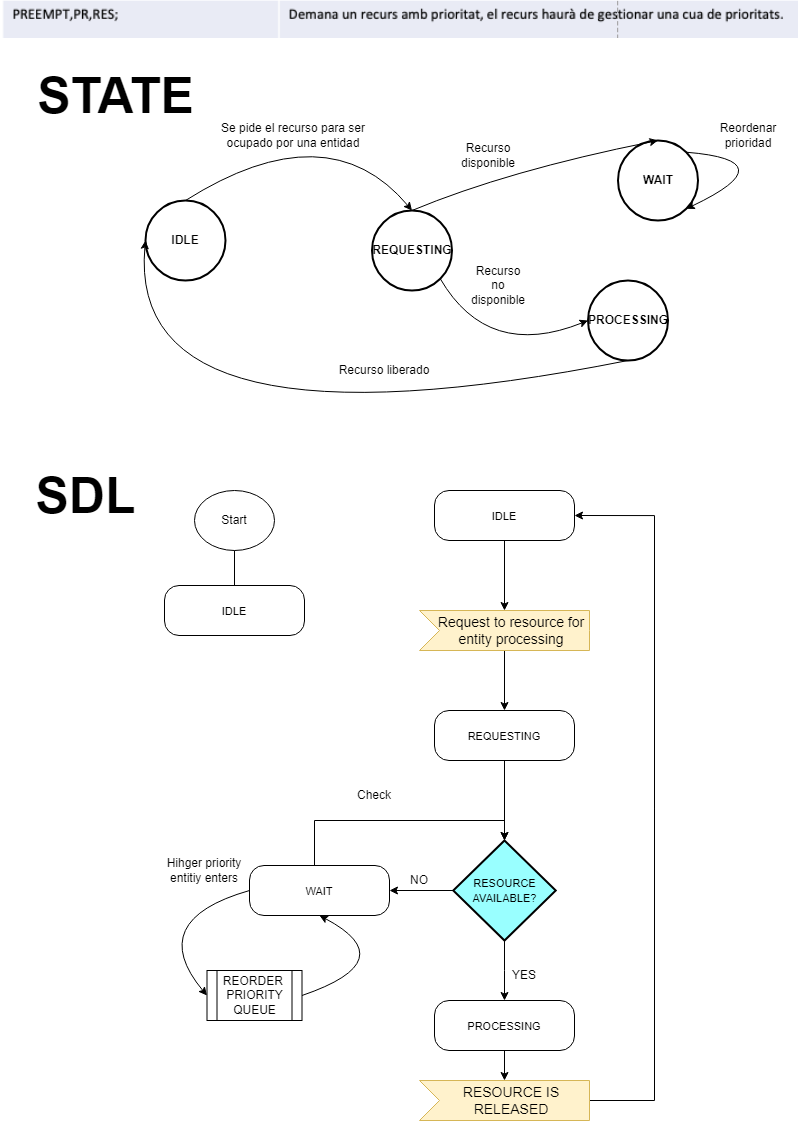

The diagram above was exported from draw.io. Its source (the exported page's mxGraphModel, read from the mxfile embedded in the PNG):
<mxGraphModel dx="2247" dy="-214" grid="1" gridSize="10" guides="1" tooltips="1" connect="1" arrows="1" fold="1" page="1" pageScale="1" pageWidth="827" pageHeight="1169" math="0" shadow="0">
  <root>
    <mxCell id="0" />
    <mxCell id="1" parent="0" />
    <mxCell id="ybCQb5P8fn-LhklbKWr3-1" value="" style="shape=image;verticalLabelPosition=bottom;labelBackgroundColor=default;verticalAlign=top;aspect=fixed;imageAspect=0;image=data:image/png,(base64 omitted: 17704 chars);" parent="1" vertex="1">
      <mxGeometry x="15" y="1200" width="798" height="38" as="geometry" />
    </mxCell>
    <mxCell id="ybCQb5P8fn-LhklbKWr3-2" value="&lt;b&gt;&lt;font style=&quot;font-size: 50px;&quot;&gt;STATE&lt;/font&gt;&lt;/b&gt;" style="text;html=1;align=center;verticalAlign=middle;resizable=0;points=[];autosize=1;strokeColor=none;fillColor=none;" parent="1" vertex="1">
      <mxGeometry x="40" y="1260" width="180" height="70" as="geometry" />
    </mxCell>
    <mxCell id="ybCQb5P8fn-LhklbKWr3-3" value="&lt;b&gt;&lt;font style=&quot;font-size: 50px;&quot;&gt;SDL&lt;/font&gt;&lt;/b&gt;" style="text;html=1;align=center;verticalAlign=middle;resizable=0;points=[];autosize=1;strokeColor=none;fillColor=none;rotation=0;" parent="1" vertex="1">
      <mxGeometry x="40" y="1660" width="120" height="70" as="geometry" />
    </mxCell>
    <mxCell id="ybCQb5P8fn-LhklbKWr3-4" value="&lt;b&gt;IDLE&lt;br&gt;&lt;/b&gt;" style="ellipse;whiteSpace=wrap;html=1;aspect=fixed;strokeWidth=2;" parent="1" vertex="1">
      <mxGeometry x="160" y="1400" width="80" height="80" as="geometry" />
    </mxCell>
    <mxCell id="ybCQb5P8fn-LhklbKWr3-5" value="&lt;b&gt;REQUESTING&lt;br&gt;&lt;/b&gt;" style="ellipse;whiteSpace=wrap;html=1;aspect=fixed;strokeWidth=2;" parent="1" vertex="1">
      <mxGeometry x="386.5" y="1410" width="80" height="80" as="geometry" />
    </mxCell>
    <mxCell id="ybCQb5P8fn-LhklbKWr3-6" value="" style="curved=1;endArrow=classic;html=1;rounded=0;exitX=0.5;exitY=0;exitDx=0;exitDy=0;entryX=0.5;entryY=0;entryDx=0;entryDy=0;" parent="1" source="ybCQb5P8fn-LhklbKWr3-4" target="ybCQb5P8fn-LhklbKWr3-5" edge="1">
      <mxGeometry width="50" height="50" relative="1" as="geometry">
        <mxPoint x="402.5" y="1410" as="sourcePoint" />
        <mxPoint x="452.5" y="1360" as="targetPoint" />
        <Array as="points">
          <mxPoint x="342.5" y="1310" />
        </Array>
      </mxGeometry>
    </mxCell>
    <mxCell id="ybCQb5P8fn-LhklbKWr3-8" value="Se pide el recurso para ser ocupado por una entidad" style="text;html=1;strokeColor=none;fillColor=none;align=center;verticalAlign=middle;whiteSpace=wrap;rounded=0;" parent="1" vertex="1">
      <mxGeometry x="232.5" y="1310" width="150" height="50" as="geometry" />
    </mxCell>
    <mxCell id="ybCQb5P8fn-LhklbKWr3-9" value="Recurso liberado" style="text;html=1;strokeColor=none;fillColor=none;align=center;verticalAlign=middle;whiteSpace=wrap;rounded=0;" parent="1" vertex="1">
      <mxGeometry x="315" y="1550" width="167.5" height="40" as="geometry" />
    </mxCell>
    <mxCell id="ybCQb5P8fn-LhklbKWr3-10" value="&lt;br&gt;IDLE" style="html=1;align=center;verticalAlign=top;rounded=1;absoluteArcSize=1;arcSize=29;whiteSpace=wrap;fontFamily=Helvetica;fontSize=11;fontColor=default;" parent="1" vertex="1">
      <mxGeometry x="179" y="1785" width="140" height="50" as="geometry" />
    </mxCell>
    <mxCell id="ybCQb5P8fn-LhklbKWr3-11" value="Start" style="ellipse;whiteSpace=wrap;html=1;" parent="1" vertex="1">
      <mxGeometry x="209" y="1690" width="80" height="60" as="geometry" />
    </mxCell>
    <mxCell id="ybCQb5P8fn-LhklbKWr3-12" value="&lt;br&gt;IDLE" style="html=1;align=center;verticalAlign=top;rounded=1;absoluteArcSize=1;arcSize=29;whiteSpace=wrap;fontFamily=Helvetica;fontSize=11;fontColor=default;" parent="1" vertex="1">
      <mxGeometry x="449" y="1690" width="140" height="50" as="geometry" />
    </mxCell>
    <mxCell id="ybCQb5P8fn-LhklbKWr3-13" value="" style="endArrow=none;html=1;rounded=0;exitX=0.5;exitY=0;exitDx=0;exitDy=0;entryX=0.5;entryY=1;entryDx=0;entryDy=0;" parent="1" source="ybCQb5P8fn-LhklbKWr3-10" target="ybCQb5P8fn-LhklbKWr3-11" edge="1">
      <mxGeometry width="50" height="50" relative="1" as="geometry">
        <mxPoint x="243.5" y="1836" as="sourcePoint" />
        <mxPoint x="243.5" y="1770" as="targetPoint" />
      </mxGeometry>
    </mxCell>
    <mxCell id="ybCQb5P8fn-LhklbKWr3-14" value="&lt;br&gt;REQUESTING" style="html=1;align=center;verticalAlign=top;rounded=1;absoluteArcSize=1;arcSize=29;whiteSpace=wrap;fontFamily=Helvetica;fontSize=11;fontColor=default;" parent="1" vertex="1">
      <mxGeometry x="449" y="1910" width="140" height="50" as="geometry" />
    </mxCell>
    <mxCell id="ybCQb5P8fn-LhklbKWr3-16" value="&lt;br&gt;WAIT" style="html=1;align=center;verticalAlign=top;rounded=1;absoluteArcSize=1;arcSize=29;whiteSpace=wrap;fontFamily=Helvetica;fontSize=11;fontColor=default;" parent="1" vertex="1">
      <mxGeometry x="264" y="2065" width="140" height="50" as="geometry" />
    </mxCell>
    <mxCell id="ybCQb5P8fn-LhklbKWr3-18" value="&lt;b&gt;WAIT&lt;br&gt;&lt;/b&gt;" style="ellipse;whiteSpace=wrap;html=1;aspect=fixed;strokeWidth=2;" parent="1" vertex="1">
      <mxGeometry x="632.5" y="1340" width="80" height="80" as="geometry" />
    </mxCell>
    <mxCell id="ybCQb5P8fn-LhklbKWr3-19" value="" style="curved=1;endArrow=classic;html=1;rounded=0;exitX=0.5;exitY=0;exitDx=0;exitDy=0;entryX=0.5;entryY=0;entryDx=0;entryDy=0;" parent="1" source="ybCQb5P8fn-LhklbKWr3-5" target="ybCQb5P8fn-LhklbKWr3-18" edge="1">
      <mxGeometry width="50" height="50" relative="1" as="geometry">
        <mxPoint x="462.5" y="1330" as="sourcePoint" />
        <mxPoint x="662.5" y="1330" as="targetPoint" />
        <Array as="points">
          <mxPoint x="522.5" y="1370" />
        </Array>
      </mxGeometry>
    </mxCell>
    <mxCell id="-CD3wgxRRqdaj2U9QOeo-3" style="edgeStyle=orthogonalEdgeStyle;rounded=0;orthogonalLoop=1;jettySize=auto;html=1;entryX=0.5;entryY=0;entryDx=0;entryDy=0;" parent="1" source="-CD3wgxRRqdaj2U9QOeo-1" target="ybCQb5P8fn-LhklbKWr3-14" edge="1">
      <mxGeometry relative="1" as="geometry" />
    </mxCell>
    <mxCell id="-CD3wgxRRqdaj2U9QOeo-1" value="Request to resource for&lt;br&gt;entity processing" style="html=1;shape=mxgraph.infographic.ribbonSimple;notch1=20;notch2=0;align=center;verticalAlign=middle;fontSize=14;fontStyle=0;fillColor=#fff2cc;flipH=0;spacingRight=0;spacingLeft=14;whiteSpace=wrap;fontFamily=Helvetica;strokeColor=#d6b656;" parent="1" vertex="1">
      <mxGeometry x="434" y="1810" width="170" height="40" as="geometry" />
    </mxCell>
    <mxCell id="-CD3wgxRRqdaj2U9QOeo-2" style="edgeStyle=orthogonalEdgeStyle;rounded=0;orthogonalLoop=1;jettySize=auto;html=1;entryX=0;entryY=0;entryDx=85;entryDy=0;entryPerimeter=0;" parent="1" source="ybCQb5P8fn-LhklbKWr3-12" target="-CD3wgxRRqdaj2U9QOeo-1" edge="1">
      <mxGeometry relative="1" as="geometry" />
    </mxCell>
    <mxCell id="cqOARr9M3aL-jF8AmLOa-2" style="edgeStyle=orthogonalEdgeStyle;rounded=0;orthogonalLoop=1;jettySize=auto;html=1;entryX=1;entryY=0.5;entryDx=0;entryDy=0;" parent="1" source="Xl4RDccMBFuQZh7D03da-1" target="ybCQb5P8fn-LhklbKWr3-16" edge="1">
      <mxGeometry relative="1" as="geometry" />
    </mxCell>
    <mxCell id="lhQj1O6VqRmkqsEyYJDl-3" style="edgeStyle=orthogonalEdgeStyle;rounded=0;orthogonalLoop=1;jettySize=auto;html=1;entryX=0.5;entryY=0;entryDx=0;entryDy=0;" parent="1" source="Xl4RDccMBFuQZh7D03da-1" target="cqOARr9M3aL-jF8AmLOa-8" edge="1">
      <mxGeometry relative="1" as="geometry" />
    </mxCell>
    <mxCell id="Xl4RDccMBFuQZh7D03da-1" value="&lt;font style=&quot;font-size: 11px;&quot;&gt;RESOURCE &lt;br&gt;AVAILABLE?&lt;/font&gt;" style="strokeWidth=2;html=1;shape=mxgraph.flowchart.decision;whiteSpace=wrap;fillColor=#99FFFF;" parent="1" vertex="1">
      <mxGeometry x="467.75" y="2040" width="102.5" height="100" as="geometry" />
    </mxCell>
    <mxCell id="4sbCVlQehEC6TGMlfHiP-1" style="edgeStyle=orthogonalEdgeStyle;rounded=0;orthogonalLoop=1;jettySize=auto;html=1;entryX=0.5;entryY=0;entryDx=0;entryDy=0;entryPerimeter=0;" parent="1" source="ybCQb5P8fn-LhklbKWr3-14" target="Xl4RDccMBFuQZh7D03da-1" edge="1">
      <mxGeometry relative="1" as="geometry" />
    </mxCell>
    <mxCell id="cqOARr9M3aL-jF8AmLOa-3" value="YES" style="text;html=1;strokeColor=none;fillColor=none;align=center;verticalAlign=middle;whiteSpace=wrap;rounded=0;" parent="1" vertex="1">
      <mxGeometry x="509" y="2160" width="60" height="30" as="geometry" />
    </mxCell>
    <mxCell id="cqOARr9M3aL-jF8AmLOa-5" value="NO" style="text;html=1;strokeColor=none;fillColor=none;align=center;verticalAlign=middle;whiteSpace=wrap;rounded=0;" parent="1" vertex="1">
      <mxGeometry x="404" y="2065" width="60" height="30" as="geometry" />
    </mxCell>
    <mxCell id="lhQj1O6VqRmkqsEyYJDl-1" style="edgeStyle=orthogonalEdgeStyle;rounded=0;orthogonalLoop=1;jettySize=auto;html=1;entryX=0;entryY=0;entryDx=85;entryDy=0;entryPerimeter=0;" parent="1" source="cqOARr9M3aL-jF8AmLOa-8" target="lhQj1O6VqRmkqsEyYJDl-10" edge="1">
      <mxGeometry relative="1" as="geometry">
        <mxPoint x="519" y="2360" as="targetPoint" />
      </mxGeometry>
    </mxCell>
    <mxCell id="cqOARr9M3aL-jF8AmLOa-8" value="&lt;br&gt;PROCESSING" style="html=1;align=center;verticalAlign=top;rounded=1;absoluteArcSize=1;arcSize=29;whiteSpace=wrap;fontFamily=Helvetica;fontSize=11;fontColor=default;" parent="1" vertex="1">
      <mxGeometry x="449" y="2200" width="140" height="50" as="geometry" />
    </mxCell>
    <mxCell id="lhQj1O6VqRmkqsEyYJDl-7" style="edgeStyle=orthogonalEdgeStyle;rounded=0;orthogonalLoop=1;jettySize=auto;html=1;entryX=1;entryY=0.5;entryDx=0;entryDy=0;exitX=1;exitY=0.5;exitDx=0;exitDy=0;exitPerimeter=0;" parent="1" source="lhQj1O6VqRmkqsEyYJDl-10" target="ybCQb5P8fn-LhklbKWr3-12" edge="1">
      <mxGeometry relative="1" as="geometry">
        <mxPoint x="589" y="2465" as="sourcePoint" />
        <Array as="points">
          <mxPoint x="669" y="2300" />
          <mxPoint x="669" y="1715" />
        </Array>
      </mxGeometry>
    </mxCell>
    <mxCell id="lhQj1O6VqRmkqsEyYJDl-8" value="" style="curved=1;endArrow=classic;html=1;rounded=0;exitX=0;exitY=0.5;exitDx=0;exitDy=0;entryX=0;entryY=0.5;entryDx=0;entryDy=0;" parent="1" source="ybCQb5P8fn-LhklbKWr3-16" target="lhQj1O6VqRmkqsEyYJDl-13" edge="1">
      <mxGeometry width="50" height="50" relative="1" as="geometry">
        <mxPoint x="549" y="2050" as="sourcePoint" />
        <mxPoint x="599" y="2000" as="targetPoint" />
        <Array as="points">
          <mxPoint x="159" y="2120" />
        </Array>
      </mxGeometry>
    </mxCell>
    <mxCell id="lhQj1O6VqRmkqsEyYJDl-9" value="Hihger priority entitiy enters" style="text;html=1;strokeColor=none;fillColor=none;align=center;verticalAlign=middle;whiteSpace=wrap;rounded=0;" parent="1" vertex="1">
      <mxGeometry x="179" y="2045" width="80" height="50" as="geometry" />
    </mxCell>
    <mxCell id="lhQj1O6VqRmkqsEyYJDl-10" value="RESOURCE IS RELEASED" style="html=1;shape=mxgraph.infographic.ribbonSimple;notch1=20;notch2=0;align=center;verticalAlign=middle;fontSize=14;fontStyle=0;fillColor=#fff2cc;flipH=0;spacingRight=0;spacingLeft=14;whiteSpace=wrap;fontFamily=Helvetica;strokeColor=#d6b656;" parent="1" vertex="1">
      <mxGeometry x="434" y="2280" width="170" height="40" as="geometry" />
    </mxCell>
    <mxCell id="lhQj1O6VqRmkqsEyYJDl-11" style="edgeStyle=orthogonalEdgeStyle;rounded=0;orthogonalLoop=1;jettySize=auto;html=1;entryX=0.5;entryY=0;entryDx=0;entryDy=0;entryPerimeter=0;" parent="1" source="ybCQb5P8fn-LhklbKWr3-16" target="Xl4RDccMBFuQZh7D03da-1" edge="1">
      <mxGeometry relative="1" as="geometry">
        <Array as="points">
          <mxPoint x="329" y="2020" />
          <mxPoint x="519" y="2020" />
        </Array>
      </mxGeometry>
    </mxCell>
    <mxCell id="lhQj1O6VqRmkqsEyYJDl-12" value="Check" style="text;html=1;strokeColor=none;fillColor=none;align=center;verticalAlign=middle;whiteSpace=wrap;rounded=0;" parent="1" vertex="1">
      <mxGeometry x="359" y="1980" width="60" height="30" as="geometry" />
    </mxCell>
    <mxCell id="lhQj1O6VqRmkqsEyYJDl-13" value="REORDER&amp;nbsp;&lt;br&gt;PRIORITY QUEUE" style="shape=process;whiteSpace=wrap;html=1;backgroundOutline=1;" parent="1" vertex="1">
      <mxGeometry x="221.5" y="2170" width="95" height="50" as="geometry" />
    </mxCell>
    <mxCell id="lhQj1O6VqRmkqsEyYJDl-14" value="" style="curved=1;endArrow=classic;html=1;rounded=0;exitX=1;exitY=0.5;exitDx=0;exitDy=0;entryX=0.5;entryY=1;entryDx=0;entryDy=0;" parent="1" source="lhQj1O6VqRmkqsEyYJDl-13" target="ybCQb5P8fn-LhklbKWr3-16" edge="1">
      <mxGeometry width="50" height="50" relative="1" as="geometry">
        <mxPoint x="549" y="2050" as="sourcePoint" />
        <mxPoint x="599" y="2000" as="targetPoint" />
        <Array as="points">
          <mxPoint x="419" y="2160" />
        </Array>
      </mxGeometry>
    </mxCell>
    <mxCell id="UcKoky4fRzMcOxgnDKLq-1" value="&lt;b&gt;PROCESSING&lt;br&gt;&lt;/b&gt;" style="ellipse;whiteSpace=wrap;html=1;aspect=fixed;strokeWidth=2;" parent="1" vertex="1">
      <mxGeometry x="602.5" y="1480" width="80" height="80" as="geometry" />
    </mxCell>
    <mxCell id="UcKoky4fRzMcOxgnDKLq-2" value="" style="curved=1;endArrow=classic;html=1;rounded=0;exitX=1;exitY=1;exitDx=0;exitDy=0;entryX=0;entryY=0.5;entryDx=0;entryDy=0;" parent="1" source="ybCQb5P8fn-LhklbKWr3-5" target="UcKoky4fRzMcOxgnDKLq-1" edge="1">
      <mxGeometry width="50" height="50" relative="1" as="geometry">
        <mxPoint x="412.5" y="1660" as="sourcePoint" />
        <mxPoint x="462.5" y="1610" as="targetPoint" />
        <Array as="points">
          <mxPoint x="502.5" y="1560" />
        </Array>
      </mxGeometry>
    </mxCell>
    <mxCell id="UcKoky4fRzMcOxgnDKLq-3" value="" style="curved=1;endArrow=classic;html=1;rounded=0;exitX=1;exitY=0;exitDx=0;exitDy=0;entryX=1;entryY=1;entryDx=0;entryDy=0;" parent="1" source="ybCQb5P8fn-LhklbKWr3-18" target="ybCQb5P8fn-LhklbKWr3-18" edge="1">
      <mxGeometry width="50" height="50" relative="1" as="geometry">
        <mxPoint x="463.5" y="1420" as="sourcePoint" />
        <mxPoint x="652.5" y="1330" as="targetPoint" />
        <Array as="points">
          <mxPoint x="802.5" y="1360" />
        </Array>
      </mxGeometry>
    </mxCell>
    <mxCell id="UcKoky4fRzMcOxgnDKLq-4" value="" style="curved=1;endArrow=classic;html=1;rounded=0;exitX=0.5;exitY=1;exitDx=0;exitDy=0;entryX=0;entryY=0.5;entryDx=0;entryDy=0;" parent="1" source="UcKoky4fRzMcOxgnDKLq-1" target="ybCQb5P8fn-LhklbKWr3-4" edge="1">
      <mxGeometry width="50" height="50" relative="1" as="geometry">
        <mxPoint x="400" y="1570" as="sourcePoint" />
        <mxPoint x="450" y="1520" as="targetPoint" />
        <Array as="points">
          <mxPoint x="140" y="1660" />
        </Array>
      </mxGeometry>
    </mxCell>
    <mxCell id="UcKoky4fRzMcOxgnDKLq-5" value="Recurso disponible" style="text;html=1;strokeColor=none;fillColor=none;align=center;verticalAlign=middle;whiteSpace=wrap;rounded=0;" parent="1" vertex="1">
      <mxGeometry x="472.5" y="1340" width="60" height="30" as="geometry" />
    </mxCell>
    <mxCell id="UcKoky4fRzMcOxgnDKLq-6" value="Recurso no disponible" style="text;html=1;strokeColor=none;fillColor=none;align=center;verticalAlign=middle;whiteSpace=wrap;rounded=0;" parent="1" vertex="1">
      <mxGeometry x="482.5" y="1470" width="60" height="30" as="geometry" />
    </mxCell>
    <mxCell id="UcKoky4fRzMcOxgnDKLq-10" value="Reordenar prioridad" style="text;html=1;strokeColor=none;fillColor=none;align=center;verticalAlign=middle;whiteSpace=wrap;rounded=0;" parent="1" vertex="1">
      <mxGeometry x="722.5" y="1310" width="80" height="50" as="geometry" />
    </mxCell>
  </root>
</mxGraphModel>